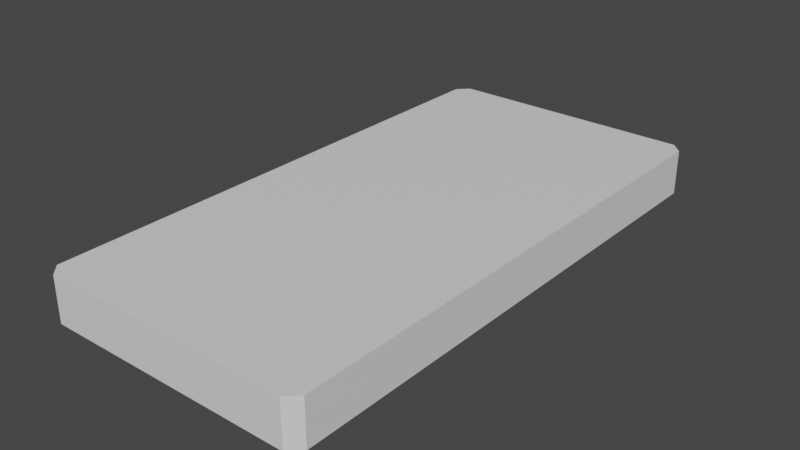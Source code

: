 # Source: Light.blend  (saved by Blender 3.3.6; exported with 4.5.12 LTS)
import bpy
from mathutils import Matrix  # noqa: F401  (used for matrix-valued properties, if any)

bpy.ops.wm.read_factory_settings(use_empty=True)
scene = bpy.context.scene
scene.name = 'Scene'

# ---- collections
col_collection = bpy.data.collections.new('Collection'); scene.collection.children.link(col_collection)

# ---- materials (node trees are filled in below, after node groups)
mat_material = bpy.data.materials.new('Material')
mat_material.alpha_threshold = 0.0
mat_material.use_transparent_shadow = False
mat_material.roughness = 0.5
mat_material.line_color = (0.0, 0.0, 0.0, 1.0)

# ---- material node trees
mat_material.use_nodes = True; mat_material.node_tree.nodes.clear()
_N = mat_material.node_tree.nodes; _L = mat_material.node_tree.links
n0 = _N.new('ShaderNodeOutputMaterial'); n0.name = 'Material Output'; n0.location = (300, 300)
n1 = _N.new('ShaderNodeBsdfPrincipled'); n1.name = 'Principled BSDF'; n1.location = (10, 300)
n1.distribution = 'GGX'
n1.subsurface_method = 'RANDOM_WALK_SKIN'
n1.inputs[3].default_value = 1.45
n1.inputs[27].default_value = (0.0, 0.0, 0.0, 1.0)
n1.inputs[28].default_value = 1.0
_L.new(n1.outputs[0], n0.inputs[0])
n0.is_active_output = True

# ---- world
world_world = bpy.data.worlds.new('World'); scene.world = world_world
world_world.use_nodes = True; world_world.node_tree.nodes.clear()
_N = world_world.node_tree.nodes; _L = world_world.node_tree.links
n0 = _N.new('ShaderNodeOutputWorld'); n0.name = 'World Output'; n0.location = (300, 300)
n1 = _N.new('ShaderNodeBackground'); n1.name = 'Background'; n1.location = (10, 300)
n1.inputs[0].default_value = (0.05088, 0.05088, 0.05088, 1.0)
_L.new(n1.outputs[0], n0.inputs[0])
n0.is_active_output = True
world_world.color = (0.05088, 0.05088, 0.05088)
world_world.use_sun_shadow = False
world_world.sun_shadow_jitter_overblur = 0.0

# ---- meshes
me_cube = bpy.data.meshes.new('Cube')
me_cube.from_pydata([(0.0, 1.0, 0.6688), (0.0, -3.0, 1.0), (0.0, -3.0, 0.6688), (0.0, 1.0, 1.0), (-0.7492, 0.8567, 0.6688), (-0.8567, 0.7492, 0.6688), (-0.9328, 0.9328, 0.6688), (-0.8567, -2.749, 0.6688), (-0.7492, -2.857, 0.6688), (-0.9328, -2.933, 0.6688), (-0.2508, 0.8567, 0.9489), (-0.1433, 0.7492, 0.9489), (-0.1433, 0.7492, 0.6688), (-0.2508, 0.8567, 0.6688), (-0.06725, 0.9328, 0.6688), (-0.2508, -2.857, 0.6688), (-0.1433, -2.749, 0.6688), (-0.06725, -2.933, 0.6688), (-0.1433, -2.749, 0.9489), (-0.2508, -2.857, 0.9489), (-0.8567, 0.7492, 0.9489), (-0.7492, 0.8567, 0.9489), (-0.7492, -2.857, 0.9489), (-0.8567, -2.749, 0.9489), (-0.9175, 1.0, 1.0), (-1.0, 0.9175, 1.0), (-1.0, -2.917, 1.0), (-0.9175, -3.0, 1.0), (-1.0, 0.9175, 0.6688), (-0.9175, 1.0, 0.6688), (-0.9417, 0.9417, 0.6688), (-0.9175, -3.0, 0.6688), (-1.0, -2.917, 0.6688), (-0.9417, -2.942, 0.6688)], [], [(2, 1, 27, 31), (6, 5, 7, 9, 33, 32, 28, 30), (3, 24, 25, 26, 27, 1), (32, 26, 25, 28), (15, 8, 22, 19), (4, 13, 10, 21), (7, 5, 20, 23), (12, 16, 18, 11), (17, 16, 12, 14, 0, 2), (9, 8, 15, 17, 2, 31, 33), (20, 21, 10, 11, 18, 19, 22, 23), (4, 5, 6), (7, 8, 9), (12, 13, 14), (15, 16, 17), (4, 21, 20, 5), (22, 8, 7, 23), (12, 11, 10, 13), (15, 19, 18, 16), (14, 13, 4, 6, 30, 29, 0), (28, 29, 30), (31, 32, 33), (31, 27, 26, 32), (24, 29, 28, 25), (29, 24, 3, 0)])
_uv = me_cube.uv_layers.new(name='UVMap')
_uv.uv.foreach_set('vector', [0.375, 0.875, 0.625, 0.875, 0.625, 0.9897, 0.375, 0.9897, 0.1334, 0.5084, 0.1429, 0.5241, 0.1429, 0.7259, 0.1334, 0.7416, 0.1323, 0.7427, 0.125, 0.7448, 0.125, 0.5052, 0.1323, 0.5073, 0.75, 0.5, 0.8647, 0.5, 0.875, 0.5052, 0.875, 0.7448, 0.8647, 0.75, 0.75, 0.75, 0.375, 0.005156, 0.625, 0.005156, 0.625, 0.2448, 0.375, 0.2448, 0.2187, 0.7321, 0.1563, 0.7321, 0.1563, 0.7321, 0.2187, 0.7321, 0.1563, 0.5179, 0.2187, 0.5179, 0.2187, 0.5179, 0.1563, 0.5179, 0.1429, 0.7259, 0.1429, 0.5241, 0.1429, 0.5241, 0.1429, 0.7259, 0.2321, 0.5241, 0.2321, 0.7259, 0.2321, 0.7259, 0.2321, 0.5241, 0.2416, 0.7416, 0.2321, 0.7259, 0.2321, 0.5241, 0.2416, 0.5084, 0.25, 0.5, 0.25, 0.75, 0.1334, 0.7416, 0.1563, 0.7321, 0.2187, 0.7321, 0.2416, 0.7416, 0.25, 0.75, 0.1353, 0.75, 0.1323, 0.7427, 0.1429, 0.5241, 0.1563, 0.5179, 0.2187, 0.5179, 0.2321, 0.5241, 0.2321, 0.7259, 0.2187, 0.7321, 0.1563, 0.7321, 0.1429, 0.7259, 0.1563, 0.5179, 0.1429, 0.5179, 0.1334, 0.5084, 0.1429, 0.7259, 0.1429, 0.7321, 0.1334, 0.7416, 0.2321, 0.5241, 0.2321, 0.5179, 0.2416, 0.5084, 0.2187, 0.7321, 0.2321, 0.7321, 0.2416, 0.7416, 0.1563, 0.5179, 0.1563, 0.5179, 0.1429, 0.5241, 0.1429, 0.5241, 0.1563, 0.7321, 0.1563, 0.7321, 0.1429, 0.7259, 0.1429, 0.7259, 0.2321, 0.5241, 0.2321, 0.5241, 0.2187, 0.5179, 0.2187, 0.5179, 0.2187, 0.7321, 0.2187, 0.7321, 0.2321, 0.7259, 0.2321, 0.7259, 0.2416, 0.5084, 0.2187, 0.5179, 0.1563, 0.5179, 0.1334, 0.5084, 0.1323, 0.5073, 0.1353, 0.5, 0.25, 0.5, 0.125, 0.5052, 0.1302, 0.5052, 0.1323, 0.5073, 0.1302, 0.7448, 0.125, 0.7448, 0.1323, 0.7427, 0.375, 0.0, 0.625, 0.0, 0.625, 0.005156, 0.375, 0.005156, 0.625, 0.2603, 0.375, 0.2603, 0.375, 0.2448, 0.625, 0.2448, 0.375, 0.2603, 0.625, 0.2603, 0.625, 0.375, 0.375, 0.375])
me_cube.materials.append(mat_material)
me_cube.use_mirror_vertex_groups = False
me_cube.update()
me_cylinder = bpy.data.meshes.new('Cylinder')
me_cylinder.from_pydata([(12.47, -57.51, 0.8069), (12.47, 19.23, 0.8069), (12.66, -57.51, 0.8079), (12.66, 19.23, 0.8079), (12.85, -57.51, 0.8108), (12.85, 19.23, 0.8108), (13.02, -57.51, 0.8154), (13.02, 19.23, 0.8154), (13.18, -57.51, 0.8216), (13.18, 19.23, 0.8216), (13.3, -57.51, 0.8292), (13.3, 19.23, 0.8292), (13.39, -57.51, 0.8378), (13.39, 19.23, 0.8378), (13.45, -57.51, 0.8472), (13.45, 19.23, 0.8472), (13.47, -57.51, 0.8569), (13.47, 19.23, 0.8569), (13.45, -57.51, 0.8667), (13.45, 19.23, 0.8667), (13.39, -57.51, 0.8761), (13.39, 19.23, 0.8761), (13.3, -57.51, 0.8847), (13.3, 19.23, 0.8847), (13.18, -57.51, 0.8923), (13.18, 19.23, 0.8923), (13.02, -57.51, 0.8985), (13.02, 19.23, 0.8985), (12.85, -57.51, 0.9031), (12.85, 19.23, 0.9031), (12.66, -57.51, 0.906), (12.66, 19.23, 0.906), (12.47, -57.51, 0.9069), (12.47, 19.23, 0.9069), (12.27, -57.51, 0.906), (12.27, 19.23, 0.906), (12.09, -57.51, 0.9031), (12.09, 19.23, 0.9031), (11.91, -57.51, 0.8985), (11.91, 19.23, 0.8985), (11.76, -57.51, 0.8923), (11.76, 19.23, 0.8923), (11.64, -57.51, 0.8847), (11.64, 19.23, 0.8847), (11.55, -57.51, 0.8761), (11.55, 19.23, 0.8761), (11.49, -57.51, 0.8667), (11.49, 19.23, 0.8667), (11.47, -57.51, 0.8569), (11.47, 19.23, 0.8569), (11.49, -57.51, 0.8472), (11.49, 19.23, 0.8472), (11.55, -57.51, 0.8378), (11.55, 19.23, 0.8378), (11.64, -57.51, 0.8292), (11.64, 19.23, 0.8292), (11.76, -57.51, 0.8216), (11.76, 19.23, 0.8216), (11.91, -57.51, 0.8154), (11.91, 19.23, 0.8154), (12.09, -57.51, 0.8108), (12.09, 19.23, 0.8108), (12.27, -57.51, 0.8079), (12.27, 19.23, 0.8079)], [], [(0, 1, 3, 2), (2, 3, 5, 4), (4, 5, 7, 6), (6, 7, 9, 8), (8, 9, 11, 10), (10, 11, 13, 12), (12, 13, 15, 14), (14, 15, 17, 16), (16, 17, 19, 18), (18, 19, 21, 20), (20, 21, 23, 22), (22, 23, 25, 24), (24, 25, 27, 26), (26, 27, 29, 28), (28, 29, 31, 30), (30, 31, 33, 32), (32, 33, 35, 34), (34, 35, 37, 36), (36, 37, 39, 38), (38, 39, 41, 40), (40, 41, 43, 42), (42, 43, 45, 44), (44, 45, 47, 46), (46, 47, 49, 48), (48, 49, 51, 50), (50, 51, 53, 52), (52, 53, 55, 54), (54, 55, 57, 56), (56, 57, 59, 58), (58, 59, 61, 60), (3, 1, 63, 61, 59, 57, 55, 53, 51, 49, 47, 45, 43, 41, 39, 37, 35, 33, 31, 29, 27, 25, 23, 21, 19, 17, 15, 13, 11, 9, 7, 5), (60, 61, 63, 62), (62, 63, 1, 0), (0, 2, 4, 6, 8, 10, 12, 14, 16, 18, 20, 22, 24, 26, 28, 30, 32, 34, 36, 38, 40, 42, 44, 46, 48, 50, 52, 54, 56, 58, 60, 62)])
_uv = me_cylinder.uv_layers.new(name='UVMap')
_uv.uv.foreach_set('vector', [1.0, 0.5, 1.0, 1.0, 0.9688, 1.0, 0.9688, 0.5, 0.9688, 0.5, 0.9688, 1.0, 0.9375, 1.0, 0.9375, 0.5, 0.9375, 0.5, 0.9375, 1.0, 0.9062, 1.0, 0.9062, 0.5, 0.9062, 0.5, 0.9062, 1.0, 0.875, 1.0, 0.875, 0.5, 0.875, 0.5, 0.875, 1.0, 0.8438, 1.0, 0.8438, 0.5, 0.8438, 0.5, 0.8438, 1.0, 0.8125, 1.0, 0.8125, 0.5, 0.8125, 0.5, 0.8125, 1.0, 0.7812, 1.0, 0.7812, 0.5, 0.7812, 0.5, 0.7812, 1.0, 0.75, 1.0, 0.75, 0.5, 0.75, 0.5, 0.75, 1.0, 0.7188, 1.0, 0.7188, 0.5, 0.7188, 0.5, 0.7188, 1.0, 0.6875, 1.0, 0.6875, 0.5, 0.6875, 0.5, 0.6875, 1.0, 0.6562, 1.0, 0.6562, 0.5, 0.6562, 0.5, 0.6562, 1.0, 0.625, 1.0, 0.625, 0.5, 0.625, 0.5, 0.625, 1.0, 0.5938, 1.0, 0.5938, 0.5, 0.5938, 0.5, 0.5938, 1.0, 0.5625, 1.0, 0.5625, 0.5, 0.5625, 0.5, 0.5625, 1.0, 0.5312, 1.0, 0.5312, 0.5, 0.5312, 0.5, 0.5312, 1.0, 0.5, 1.0, 0.5, 0.5, 0.5, 0.5, 0.5, 1.0, 0.4688, 1.0, 0.4688, 0.5, 0.4688, 0.5, 0.4688, 1.0, 0.4375, 1.0, 0.4375, 0.5, 0.4375, 0.5, 0.4375, 1.0, 0.4062, 1.0, 0.4062, 0.5, 0.4062, 0.5, 0.4062, 1.0, 0.375, 1.0, 0.375, 0.5, 0.375, 0.5, 0.375, 1.0, 0.3438, 1.0, 0.3438, 0.5, 0.3438, 0.5, 0.3438, 1.0, 0.3125, 1.0, 0.3125, 0.5, 0.3125, 0.5, 0.3125, 1.0, 0.2812, 1.0, 0.2812, 0.5, 0.2812, 0.5, 0.2812, 1.0, 0.25, 1.0, 0.25, 0.5, 0.25, 0.5, 0.25, 1.0, 0.2188, 1.0, 0.2188, 0.5, 0.2188, 0.5, 0.2188, 1.0, 0.1875, 1.0, 0.1875, 0.5, 0.1875, 0.5, 0.1875, 1.0, 0.1562, 1.0, 0.1562, 0.5, 0.1562, 0.5, 0.1562, 1.0, 0.125, 1.0, 0.125, 0.5, 0.125, 0.5, 0.125, 1.0, 0.09375, 1.0, 0.09375, 0.5, 0.09375, 0.5, 0.09375, 1.0, 0.0625, 1.0, 0.0625, 0.5, 0.2968, 0.4854, 0.25, 0.49, 0.2032, 0.4854, 0.1582, 0.4717, 0.1167, 0.4496, 0.08029, 0.4197, 0.05045, 0.3833, 0.02827, 0.3418, 0.01461, 0.2968, 0.01, 0.25, 0.01461, 0.2032, 0.02827, 0.1582, 0.05045, 0.1167, 0.08029, 0.08029, 0.1167, 0.05045, 0.1582, 0.02827, 0.2032, 0.01461, 0.25, 0.01, 0.2968, 0.01461, 0.3418, 0.02827, 0.3833, 0.05045, 0.4197, 0.08029, 0.4496, 0.1167, 0.4717, 0.1582, 0.4854, 0.2032, 0.49, 0.25, 0.4854, 0.2968, 0.4717, 0.3418, 0.4496, 0.3833, 0.4197, 0.4197, 0.3833, 0.4496, 0.3418, 0.4717, 0.0625, 0.5, 0.0625, 1.0, 0.03125, 1.0, 0.03125, 0.5, 0.03125, 0.5, 0.03125, 1.0, 0.0, 1.0, 0.0, 0.5, 0.75, 0.49, 0.7968, 0.4854, 0.8418, 0.4717, 0.8833, 0.4496, 0.9197, 0.4197, 0.9496, 0.3833, 0.9717, 0.3418, 0.9854, 0.2968, 0.99, 0.25, 0.9854, 0.2032, 0.9717, 0.1582, 0.9496, 0.1167, 0.9197, 0.08029, 0.8833, 0.05045, 0.8418, 0.02827, 0.7968, 0.01461, 0.75, 0.01, 0.7032, 0.01461, 0.6582, 0.02827, 0.6167, 0.05045, 0.5803, 0.08029, 0.5504, 0.1167, 0.5283, 0.1582, 0.5146, 0.2032, 0.51, 0.25, 0.5146, 0.2968, 0.5283, 0.3418, 0.5504, 0.3833, 0.5803, 0.4197, 0.6167, 0.4496, 0.6582, 0.4717, 0.7032, 0.4854])
me_cylinder.update()
me_cylinder_001 = bpy.data.meshes.new('Cylinder.001')
me_cylinder_001.from_pydata([(12.47, -57.51, 0.8069), (12.47, 19.23, 0.8069), (12.66, -57.51, 0.8079), (12.66, 19.23, 0.8079), (12.85, -57.51, 0.8108), (12.85, 19.23, 0.8108), (13.02, -57.51, 0.8154), (13.02, 19.23, 0.8154), (13.18, -57.51, 0.8216), (13.18, 19.23, 0.8216), (13.3, -57.51, 0.8292), (13.3, 19.23, 0.8292), (13.39, -57.51, 0.8378), (13.39, 19.23, 0.8378), (13.45, -57.51, 0.8472), (13.45, 19.23, 0.8472), (13.47, -57.51, 0.8569), (13.47, 19.23, 0.8569), (13.45, -57.51, 0.8667), (13.45, 19.23, 0.8667), (13.39, -57.51, 0.8761), (13.39, 19.23, 0.8761), (13.3, -57.51, 0.8847), (13.3, 19.23, 0.8847), (13.18, -57.51, 0.8923), (13.18, 19.23, 0.8923), (13.02, -57.51, 0.8985), (13.02, 19.23, 0.8985), (12.85, -57.51, 0.9031), (12.85, 19.23, 0.9031), (12.66, -57.51, 0.906), (12.66, 19.23, 0.906), (12.47, -57.51, 0.9069), (12.47, 19.23, 0.9069), (12.27, -57.51, 0.906), (12.27, 19.23, 0.906), (12.09, -57.51, 0.9031), (12.09, 19.23, 0.9031), (11.91, -57.51, 0.8985), (11.91, 19.23, 0.8985), (11.76, -57.51, 0.8923), (11.76, 19.23, 0.8923), (11.64, -57.51, 0.8847), (11.64, 19.23, 0.8847), (11.55, -57.51, 0.8761), (11.55, 19.23, 0.8761), (11.49, -57.51, 0.8667), (11.49, 19.23, 0.8667), (11.47, -57.51, 0.8569), (11.47, 19.23, 0.8569), (11.49, -57.51, 0.8472), (11.49, 19.23, 0.8472), (11.55, -57.51, 0.8378), (11.55, 19.23, 0.8378), (11.64, -57.51, 0.8292), (11.64, 19.23, 0.8292), (11.76, -57.51, 0.8216), (11.76, 19.23, 0.8216), (11.91, -57.51, 0.8154), (11.91, 19.23, 0.8154), (12.09, -57.51, 0.8108), (12.09, 19.23, 0.8108), (12.27, -57.51, 0.8079), (12.27, 19.23, 0.8079)], [], [(0, 1, 3, 2), (2, 3, 5, 4), (4, 5, 7, 6), (6, 7, 9, 8), (8, 9, 11, 10), (10, 11, 13, 12), (12, 13, 15, 14), (14, 15, 17, 16), (16, 17, 19, 18), (18, 19, 21, 20), (20, 21, 23, 22), (22, 23, 25, 24), (24, 25, 27, 26), (26, 27, 29, 28), (28, 29, 31, 30), (30, 31, 33, 32), (32, 33, 35, 34), (34, 35, 37, 36), (36, 37, 39, 38), (38, 39, 41, 40), (40, 41, 43, 42), (42, 43, 45, 44), (44, 45, 47, 46), (46, 47, 49, 48), (48, 49, 51, 50), (50, 51, 53, 52), (52, 53, 55, 54), (54, 55, 57, 56), (56, 57, 59, 58), (58, 59, 61, 60), (3, 1, 63, 61, 59, 57, 55, 53, 51, 49, 47, 45, 43, 41, 39, 37, 35, 33, 31, 29, 27, 25, 23, 21, 19, 17, 15, 13, 11, 9, 7, 5), (60, 61, 63, 62), (62, 63, 1, 0), (0, 2, 4, 6, 8, 10, 12, 14, 16, 18, 20, 22, 24, 26, 28, 30, 32, 34, 36, 38, 40, 42, 44, 46, 48, 50, 52, 54, 56, 58, 60, 62)])
_uv = me_cylinder_001.uv_layers.new(name='UVMap')
_uv.uv.foreach_set('vector', [1.0, 0.5, 1.0, 1.0, 0.9688, 1.0, 0.9688, 0.5, 0.9688, 0.5, 0.9688, 1.0, 0.9375, 1.0, 0.9375, 0.5, 0.9375, 0.5, 0.9375, 1.0, 0.9062, 1.0, 0.9062, 0.5, 0.9062, 0.5, 0.9062, 1.0, 0.875, 1.0, 0.875, 0.5, 0.875, 0.5, 0.875, 1.0, 0.8438, 1.0, 0.8438, 0.5, 0.8438, 0.5, 0.8438, 1.0, 0.8125, 1.0, 0.8125, 0.5, 0.8125, 0.5, 0.8125, 1.0, 0.7812, 1.0, 0.7812, 0.5, 0.7812, 0.5, 0.7812, 1.0, 0.75, 1.0, 0.75, 0.5, 0.75, 0.5, 0.75, 1.0, 0.7188, 1.0, 0.7188, 0.5, 0.7188, 0.5, 0.7188, 1.0, 0.6875, 1.0, 0.6875, 0.5, 0.6875, 0.5, 0.6875, 1.0, 0.6562, 1.0, 0.6562, 0.5, 0.6562, 0.5, 0.6562, 1.0, 0.625, 1.0, 0.625, 0.5, 0.625, 0.5, 0.625, 1.0, 0.5938, 1.0, 0.5938, 0.5, 0.5938, 0.5, 0.5938, 1.0, 0.5625, 1.0, 0.5625, 0.5, 0.5625, 0.5, 0.5625, 1.0, 0.5312, 1.0, 0.5312, 0.5, 0.5312, 0.5, 0.5312, 1.0, 0.5, 1.0, 0.5, 0.5, 0.5, 0.5, 0.5, 1.0, 0.4688, 1.0, 0.4688, 0.5, 0.4688, 0.5, 0.4688, 1.0, 0.4375, 1.0, 0.4375, 0.5, 0.4375, 0.5, 0.4375, 1.0, 0.4062, 1.0, 0.4062, 0.5, 0.4062, 0.5, 0.4062, 1.0, 0.375, 1.0, 0.375, 0.5, 0.375, 0.5, 0.375, 1.0, 0.3438, 1.0, 0.3438, 0.5, 0.3438, 0.5, 0.3438, 1.0, 0.3125, 1.0, 0.3125, 0.5, 0.3125, 0.5, 0.3125, 1.0, 0.2812, 1.0, 0.2812, 0.5, 0.2812, 0.5, 0.2812, 1.0, 0.25, 1.0, 0.25, 0.5, 0.25, 0.5, 0.25, 1.0, 0.2188, 1.0, 0.2188, 0.5, 0.2188, 0.5, 0.2188, 1.0, 0.1875, 1.0, 0.1875, 0.5, 0.1875, 0.5, 0.1875, 1.0, 0.1562, 1.0, 0.1562, 0.5, 0.1562, 0.5, 0.1562, 1.0, 0.125, 1.0, 0.125, 0.5, 0.125, 0.5, 0.125, 1.0, 0.09375, 1.0, 0.09375, 0.5, 0.09375, 0.5, 0.09375, 1.0, 0.0625, 1.0, 0.0625, 0.5, 0.2968, 0.4854, 0.25, 0.49, 0.2032, 0.4854, 0.1582, 0.4717, 0.1167, 0.4496, 0.08029, 0.4197, 0.05045, 0.3833, 0.02827, 0.3418, 0.01461, 0.2968, 0.01, 0.25, 0.01461, 0.2032, 0.02827, 0.1582, 0.05045, 0.1167, 0.08029, 0.08029, 0.1167, 0.05045, 0.1582, 0.02827, 0.2032, 0.01461, 0.25, 0.01, 0.2968, 0.01461, 0.3418, 0.02827, 0.3833, 0.05045, 0.4197, 0.08029, 0.4496, 0.1167, 0.4717, 0.1582, 0.4854, 0.2032, 0.49, 0.25, 0.4854, 0.2968, 0.4717, 0.3418, 0.4496, 0.3833, 0.4197, 0.4197, 0.3833, 0.4496, 0.3418, 0.4717, 0.0625, 0.5, 0.0625, 1.0, 0.03125, 1.0, 0.03125, 0.5, 0.03125, 0.5, 0.03125, 1.0, 0.0, 1.0, 0.0, 0.5, 0.75, 0.49, 0.7968, 0.4854, 0.8418, 0.4717, 0.8833, 0.4496, 0.9197, 0.4197, 0.9496, 0.3833, 0.9717, 0.3418, 0.9854, 0.2968, 0.99, 0.25, 0.9854, 0.2032, 0.9717, 0.1582, 0.9496, 0.1167, 0.9197, 0.08029, 0.8833, 0.05045, 0.8418, 0.02827, 0.7968, 0.01461, 0.75, 0.01, 0.7032, 0.01461, 0.6582, 0.02827, 0.6167, 0.05045, 0.5803, 0.08029, 0.5504, 0.1167, 0.5283, 0.1582, 0.5146, 0.2032, 0.51, 0.25, 0.5146, 0.2968, 0.5283, 0.3418, 0.5504, 0.3833, 0.5803, 0.4197, 0.6167, 0.4496, 0.6582, 0.4717, 0.7032, 0.4854])
me_cylinder_001.update()
me_cylinder_002 = bpy.data.meshes.new('Cylinder.002')
me_cylinder_002.from_pydata([(12.47, -57.51, 0.8069), (12.47, 19.23, 0.8069), (12.66, -57.51, 0.8079), (12.66, 19.23, 0.8079), (12.85, -57.51, 0.8108), (12.85, 19.23, 0.8108), (13.02, -57.51, 0.8154), (13.02, 19.23, 0.8154), (13.18, -57.51, 0.8216), (13.18, 19.23, 0.8216), (13.3, -57.51, 0.8292), (13.3, 19.23, 0.8292), (13.39, -57.51, 0.8378), (13.39, 19.23, 0.8378), (13.45, -57.51, 0.8472), (13.45, 19.23, 0.8472), (13.47, -57.51, 0.8569), (13.47, 19.23, 0.8569), (13.45, -57.51, 0.8667), (13.45, 19.23, 0.8667), (13.39, -57.51, 0.8761), (13.39, 19.23, 0.8761), (13.3, -57.51, 0.8847), (13.3, 19.23, 0.8847), (13.18, -57.51, 0.8923), (13.18, 19.23, 0.8923), (13.02, -57.51, 0.8985), (13.02, 19.23, 0.8985), (12.85, -57.51, 0.9031), (12.85, 19.23, 0.9031), (12.66, -57.51, 0.906), (12.66, 19.23, 0.906), (12.47, -57.51, 0.9069), (12.47, 19.23, 0.9069), (12.27, -57.51, 0.906), (12.27, 19.23, 0.906), (12.09, -57.51, 0.9031), (12.09, 19.23, 0.9031), (11.91, -57.51, 0.8985), (11.91, 19.23, 0.8985), (11.76, -57.51, 0.8923), (11.76, 19.23, 0.8923), (11.64, -57.51, 0.8847), (11.64, 19.23, 0.8847), (11.55, -57.51, 0.8761), (11.55, 19.23, 0.8761), (11.49, -57.51, 0.8667), (11.49, 19.23, 0.8667), (11.47, -57.51, 0.8569), (11.47, 19.23, 0.8569), (11.49, -57.51, 0.8472), (11.49, 19.23, 0.8472), (11.55, -57.51, 0.8378), (11.55, 19.23, 0.8378), (11.64, -57.51, 0.8292), (11.64, 19.23, 0.8292), (11.76, -57.51, 0.8216), (11.76, 19.23, 0.8216), (11.91, -57.51, 0.8154), (11.91, 19.23, 0.8154), (12.09, -57.51, 0.8108), (12.09, 19.23, 0.8108), (12.27, -57.51, 0.8079), (12.27, 19.23, 0.8079)], [], [(0, 1, 3, 2), (2, 3, 5, 4), (4, 5, 7, 6), (6, 7, 9, 8), (8, 9, 11, 10), (10, 11, 13, 12), (12, 13, 15, 14), (14, 15, 17, 16), (16, 17, 19, 18), (18, 19, 21, 20), (20, 21, 23, 22), (22, 23, 25, 24), (24, 25, 27, 26), (26, 27, 29, 28), (28, 29, 31, 30), (30, 31, 33, 32), (32, 33, 35, 34), (34, 35, 37, 36), (36, 37, 39, 38), (38, 39, 41, 40), (40, 41, 43, 42), (42, 43, 45, 44), (44, 45, 47, 46), (46, 47, 49, 48), (48, 49, 51, 50), (50, 51, 53, 52), (52, 53, 55, 54), (54, 55, 57, 56), (56, 57, 59, 58), (58, 59, 61, 60), (3, 1, 63, 61, 59, 57, 55, 53, 51, 49, 47, 45, 43, 41, 39, 37, 35, 33, 31, 29, 27, 25, 23, 21, 19, 17, 15, 13, 11, 9, 7, 5), (60, 61, 63, 62), (62, 63, 1, 0), (0, 2, 4, 6, 8, 10, 12, 14, 16, 18, 20, 22, 24, 26, 28, 30, 32, 34, 36, 38, 40, 42, 44, 46, 48, 50, 52, 54, 56, 58, 60, 62)])
_uv = me_cylinder_002.uv_layers.new(name='UVMap')
_uv.uv.foreach_set('vector', [1.0, 0.5, 1.0, 1.0, 0.9688, 1.0, 0.9688, 0.5, 0.9688, 0.5, 0.9688, 1.0, 0.9375, 1.0, 0.9375, 0.5, 0.9375, 0.5, 0.9375, 1.0, 0.9062, 1.0, 0.9062, 0.5, 0.9062, 0.5, 0.9062, 1.0, 0.875, 1.0, 0.875, 0.5, 0.875, 0.5, 0.875, 1.0, 0.8438, 1.0, 0.8438, 0.5, 0.8438, 0.5, 0.8438, 1.0, 0.8125, 1.0, 0.8125, 0.5, 0.8125, 0.5, 0.8125, 1.0, 0.7812, 1.0, 0.7812, 0.5, 0.7812, 0.5, 0.7812, 1.0, 0.75, 1.0, 0.75, 0.5, 0.75, 0.5, 0.75, 1.0, 0.7188, 1.0, 0.7188, 0.5, 0.7188, 0.5, 0.7188, 1.0, 0.6875, 1.0, 0.6875, 0.5, 0.6875, 0.5, 0.6875, 1.0, 0.6562, 1.0, 0.6562, 0.5, 0.6562, 0.5, 0.6562, 1.0, 0.625, 1.0, 0.625, 0.5, 0.625, 0.5, 0.625, 1.0, 0.5938, 1.0, 0.5938, 0.5, 0.5938, 0.5, 0.5938, 1.0, 0.5625, 1.0, 0.5625, 0.5, 0.5625, 0.5, 0.5625, 1.0, 0.5312, 1.0, 0.5312, 0.5, 0.5312, 0.5, 0.5312, 1.0, 0.5, 1.0, 0.5, 0.5, 0.5, 0.5, 0.5, 1.0, 0.4688, 1.0, 0.4688, 0.5, 0.4688, 0.5, 0.4688, 1.0, 0.4375, 1.0, 0.4375, 0.5, 0.4375, 0.5, 0.4375, 1.0, 0.4062, 1.0, 0.4062, 0.5, 0.4062, 0.5, 0.4062, 1.0, 0.375, 1.0, 0.375, 0.5, 0.375, 0.5, 0.375, 1.0, 0.3438, 1.0, 0.3438, 0.5, 0.3438, 0.5, 0.3438, 1.0, 0.3125, 1.0, 0.3125, 0.5, 0.3125, 0.5, 0.3125, 1.0, 0.2812, 1.0, 0.2812, 0.5, 0.2812, 0.5, 0.2812, 1.0, 0.25, 1.0, 0.25, 0.5, 0.25, 0.5, 0.25, 1.0, 0.2188, 1.0, 0.2188, 0.5, 0.2188, 0.5, 0.2188, 1.0, 0.1875, 1.0, 0.1875, 0.5, 0.1875, 0.5, 0.1875, 1.0, 0.1562, 1.0, 0.1562, 0.5, 0.1562, 0.5, 0.1562, 1.0, 0.125, 1.0, 0.125, 0.5, 0.125, 0.5, 0.125, 1.0, 0.09375, 1.0, 0.09375, 0.5, 0.09375, 0.5, 0.09375, 1.0, 0.0625, 1.0, 0.0625, 0.5, 0.2968, 0.4854, 0.25, 0.49, 0.2032, 0.4854, 0.1582, 0.4717, 0.1167, 0.4496, 0.08029, 0.4197, 0.05045, 0.3833, 0.02827, 0.3418, 0.01461, 0.2968, 0.01, 0.25, 0.01461, 0.2032, 0.02827, 0.1582, 0.05045, 0.1167, 0.08029, 0.08029, 0.1167, 0.05045, 0.1582, 0.02827, 0.2032, 0.01461, 0.25, 0.01, 0.2968, 0.01461, 0.3418, 0.02827, 0.3833, 0.05045, 0.4197, 0.08029, 0.4496, 0.1167, 0.4717, 0.1582, 0.4854, 0.2032, 0.49, 0.25, 0.4854, 0.2968, 0.4717, 0.3418, 0.4496, 0.3833, 0.4197, 0.4197, 0.3833, 0.4496, 0.3418, 0.4717, 0.0625, 0.5, 0.0625, 1.0, 0.03125, 1.0, 0.03125, 0.5, 0.03125, 0.5, 0.03125, 1.0, 0.0, 1.0, 0.0, 0.5, 0.75, 0.49, 0.7968, 0.4854, 0.8418, 0.4717, 0.8833, 0.4496, 0.9197, 0.4197, 0.9496, 0.3833, 0.9717, 0.3418, 0.9854, 0.2968, 0.99, 0.25, 0.9854, 0.2032, 0.9717, 0.1582, 0.9496, 0.1167, 0.9197, 0.08029, 0.8833, 0.05045, 0.8418, 0.02827, 0.7968, 0.01461, 0.75, 0.01, 0.7032, 0.01461, 0.6582, 0.02827, 0.6167, 0.05045, 0.5803, 0.08029, 0.5504, 0.1167, 0.5283, 0.1582, 0.5146, 0.2032, 0.51, 0.25, 0.5146, 0.2968, 0.5283, 0.3418, 0.5504, 0.3833, 0.5803, 0.4197, 0.6167, 0.4496, 0.6582, 0.4717, 0.7032, 0.4854])
me_cylinder_002.update()
me_cylinder_003 = bpy.data.meshes.new('Cylinder.003')
me_cylinder_003.from_pydata([(12.47, -57.51, 0.8069), (12.47, 19.23, 0.8069), (12.66, -57.51, 0.8079), (12.66, 19.23, 0.8079), (12.85, -57.51, 0.8108), (12.85, 19.23, 0.8108), (13.02, -57.51, 0.8154), (13.02, 19.23, 0.8154), (13.18, -57.51, 0.8216), (13.18, 19.23, 0.8216), (13.3, -57.51, 0.8292), (13.3, 19.23, 0.8292), (13.39, -57.51, 0.8378), (13.39, 19.23, 0.8378), (13.45, -57.51, 0.8472), (13.45, 19.23, 0.8472), (13.47, -57.51, 0.8569), (13.47, 19.23, 0.8569), (13.45, -57.51, 0.8667), (13.45, 19.23, 0.8667), (13.39, -57.51, 0.8761), (13.39, 19.23, 0.8761), (13.3, -57.51, 0.8847), (13.3, 19.23, 0.8847), (13.18, -57.51, 0.8923), (13.18, 19.23, 0.8923), (13.02, -57.51, 0.8985), (13.02, 19.23, 0.8985), (12.85, -57.51, 0.9031), (12.85, 19.23, 0.9031), (12.66, -57.51, 0.906), (12.66, 19.23, 0.906), (12.47, -57.51, 0.9069), (12.47, 19.23, 0.9069), (12.27, -57.51, 0.906), (12.27, 19.23, 0.906), (12.09, -57.51, 0.9031), (12.09, 19.23, 0.9031), (11.91, -57.51, 0.8985), (11.91, 19.23, 0.8985), (11.76, -57.51, 0.8923), (11.76, 19.23, 0.8923), (11.64, -57.51, 0.8847), (11.64, 19.23, 0.8847), (11.55, -57.51, 0.8761), (11.55, 19.23, 0.8761), (11.49, -57.51, 0.8667), (11.49, 19.23, 0.8667), (11.47, -57.51, 0.8569), (11.47, 19.23, 0.8569), (11.49, -57.51, 0.8472), (11.49, 19.23, 0.8472), (11.55, -57.51, 0.8378), (11.55, 19.23, 0.8378), (11.64, -57.51, 0.8292), (11.64, 19.23, 0.8292), (11.76, -57.51, 0.8216), (11.76, 19.23, 0.8216), (11.91, -57.51, 0.8154), (11.91, 19.23, 0.8154), (12.09, -57.51, 0.8108), (12.09, 19.23, 0.8108), (12.27, -57.51, 0.8079), (12.27, 19.23, 0.8079)], [], [(0, 1, 3, 2), (2, 3, 5, 4), (4, 5, 7, 6), (6, 7, 9, 8), (8, 9, 11, 10), (10, 11, 13, 12), (12, 13, 15, 14), (14, 15, 17, 16), (16, 17, 19, 18), (18, 19, 21, 20), (20, 21, 23, 22), (22, 23, 25, 24), (24, 25, 27, 26), (26, 27, 29, 28), (28, 29, 31, 30), (30, 31, 33, 32), (32, 33, 35, 34), (34, 35, 37, 36), (36, 37, 39, 38), (38, 39, 41, 40), (40, 41, 43, 42), (42, 43, 45, 44), (44, 45, 47, 46), (46, 47, 49, 48), (48, 49, 51, 50), (50, 51, 53, 52), (52, 53, 55, 54), (54, 55, 57, 56), (56, 57, 59, 58), (58, 59, 61, 60), (3, 1, 63, 61, 59, 57, 55, 53, 51, 49, 47, 45, 43, 41, 39, 37, 35, 33, 31, 29, 27, 25, 23, 21, 19, 17, 15, 13, 11, 9, 7, 5), (60, 61, 63, 62), (62, 63, 1, 0), (0, 2, 4, 6, 8, 10, 12, 14, 16, 18, 20, 22, 24, 26, 28, 30, 32, 34, 36, 38, 40, 42, 44, 46, 48, 50, 52, 54, 56, 58, 60, 62)])
_uv = me_cylinder_003.uv_layers.new(name='UVMap')
_uv.uv.foreach_set('vector', [1.0, 0.5, 1.0, 1.0, 0.9688, 1.0, 0.9688, 0.5, 0.9688, 0.5, 0.9688, 1.0, 0.9375, 1.0, 0.9375, 0.5, 0.9375, 0.5, 0.9375, 1.0, 0.9062, 1.0, 0.9062, 0.5, 0.9062, 0.5, 0.9062, 1.0, 0.875, 1.0, 0.875, 0.5, 0.875, 0.5, 0.875, 1.0, 0.8438, 1.0, 0.8438, 0.5, 0.8438, 0.5, 0.8438, 1.0, 0.8125, 1.0, 0.8125, 0.5, 0.8125, 0.5, 0.8125, 1.0, 0.7812, 1.0, 0.7812, 0.5, 0.7812, 0.5, 0.7812, 1.0, 0.75, 1.0, 0.75, 0.5, 0.75, 0.5, 0.75, 1.0, 0.7188, 1.0, 0.7188, 0.5, 0.7188, 0.5, 0.7188, 1.0, 0.6875, 1.0, 0.6875, 0.5, 0.6875, 0.5, 0.6875, 1.0, 0.6562, 1.0, 0.6562, 0.5, 0.6562, 0.5, 0.6562, 1.0, 0.625, 1.0, 0.625, 0.5, 0.625, 0.5, 0.625, 1.0, 0.5938, 1.0, 0.5938, 0.5, 0.5938, 0.5, 0.5938, 1.0, 0.5625, 1.0, 0.5625, 0.5, 0.5625, 0.5, 0.5625, 1.0, 0.5312, 1.0, 0.5312, 0.5, 0.5312, 0.5, 0.5312, 1.0, 0.5, 1.0, 0.5, 0.5, 0.5, 0.5, 0.5, 1.0, 0.4688, 1.0, 0.4688, 0.5, 0.4688, 0.5, 0.4688, 1.0, 0.4375, 1.0, 0.4375, 0.5, 0.4375, 0.5, 0.4375, 1.0, 0.4062, 1.0, 0.4062, 0.5, 0.4062, 0.5, 0.4062, 1.0, 0.375, 1.0, 0.375, 0.5, 0.375, 0.5, 0.375, 1.0, 0.3438, 1.0, 0.3438, 0.5, 0.3438, 0.5, 0.3438, 1.0, 0.3125, 1.0, 0.3125, 0.5, 0.3125, 0.5, 0.3125, 1.0, 0.2812, 1.0, 0.2812, 0.5, 0.2812, 0.5, 0.2812, 1.0, 0.25, 1.0, 0.25, 0.5, 0.25, 0.5, 0.25, 1.0, 0.2188, 1.0, 0.2188, 0.5, 0.2188, 0.5, 0.2188, 1.0, 0.1875, 1.0, 0.1875, 0.5, 0.1875, 0.5, 0.1875, 1.0, 0.1562, 1.0, 0.1562, 0.5, 0.1562, 0.5, 0.1562, 1.0, 0.125, 1.0, 0.125, 0.5, 0.125, 0.5, 0.125, 1.0, 0.09375, 1.0, 0.09375, 0.5, 0.09375, 0.5, 0.09375, 1.0, 0.0625, 1.0, 0.0625, 0.5, 0.2968, 0.4854, 0.25, 0.49, 0.2032, 0.4854, 0.1582, 0.4717, 0.1167, 0.4496, 0.08029, 0.4197, 0.05045, 0.3833, 0.02827, 0.3418, 0.01461, 0.2968, 0.01, 0.25, 0.01461, 0.2032, 0.02827, 0.1582, 0.05045, 0.1167, 0.08029, 0.08029, 0.1167, 0.05045, 0.1582, 0.02827, 0.2032, 0.01461, 0.25, 0.01, 0.2968, 0.01461, 0.3418, 0.02827, 0.3833, 0.05045, 0.4197, 0.08029, 0.4496, 0.1167, 0.4717, 0.1582, 0.4854, 0.2032, 0.49, 0.25, 0.4854, 0.2968, 0.4717, 0.3418, 0.4496, 0.3833, 0.4197, 0.4197, 0.3833, 0.4496, 0.3418, 0.4717, 0.0625, 0.5, 0.0625, 1.0, 0.03125, 1.0, 0.03125, 0.5, 0.03125, 0.5, 0.03125, 1.0, 0.0, 1.0, 0.0, 0.5, 0.75, 0.49, 0.7968, 0.4854, 0.8418, 0.4717, 0.8833, 0.4496, 0.9197, 0.4197, 0.9496, 0.3833, 0.9717, 0.3418, 0.9854, 0.2968, 0.99, 0.25, 0.9854, 0.2032, 0.9717, 0.1582, 0.9496, 0.1167, 0.9197, 0.08029, 0.8833, 0.05045, 0.8418, 0.02827, 0.7968, 0.01461, 0.75, 0.01, 0.7032, 0.01461, 0.6582, 0.02827, 0.6167, 0.05045, 0.5803, 0.08029, 0.5504, 0.1167, 0.5283, 0.1582, 0.5146, 0.2032, 0.51, 0.25, 0.5146, 0.2968, 0.5283, 0.3418, 0.5504, 0.3833, 0.5803, 0.4197, 0.6167, 0.4496, 0.6582, 0.4717, 0.7032, 0.4854])
me_cylinder_003.update()
me_plane = bpy.data.meshes.new('Plane')
me_plane.from_pydata([(0.07209, -1.0, 0.0), (0.2637, -1.0, 0.0), (0.07209, 2.856, 2.802e-07), (0.2637, 2.856, 2.802e-07), (0.3105, -1.029, 0.02553), (0.3105, 2.827, 0.02553), (0.3803, -1.029, 0.02583), (0.3803, 2.827, 0.02583), (0.4268, -1.029, -0.0004194), (0.4268, 2.827, -0.0004192), (0.5937, -1.029, -0.0004194), (0.5937, 2.827, -0.0004192), (0.6409, -1.029, 0.02473), (0.6409, 2.827, 0.02473), (0.6998, -1.029, 0.02473), (0.6998, 2.827, 0.02473), (0.7458, -1.029, -0.0004194), (0.7458, 2.827, -0.0004192), (0.8709, -1.029, -0.0004194), (0.8709, 2.827, -0.0004192)], [], [(0, 1, 3, 2), (3, 1, 4, 5), (5, 4, 6, 7), (7, 6, 8, 9), (9, 8, 10, 11), (11, 10, 12, 13), (13, 12, 14, 15), (15, 14, 16, 17), (17, 16, 18, 19)])
_uv = me_plane.uv_layers.new(name='UVMap')
_uv.uv.foreach_set('vector', [0.0, 0.0, 1.0, 0.0, 1.0, 1.0, 0.0, 1.0, 1.0, 1.0, 1.0, 0.0, 1.0, 0.0, 1.0, 1.0, 1.0, 1.0, 1.0, 0.0, 1.0, 0.0, 1.0, 1.0, 1.0, 1.0, 1.0, 0.0, 1.0, 0.0, 1.0, 1.0, 1.0, 1.0, 1.0, 0.0, 1.0, 0.0, 1.0, 1.0, 1.0, 1.0, 1.0, 0.0, 1.0, 0.0, 1.0, 1.0, 1.0, 1.0, 1.0, 0.0, 1.0, 0.0, 1.0, 1.0, 1.0, 1.0, 1.0, 0.0, 1.0, 0.0, 1.0, 1.0, 1.0, 1.0, 1.0, 0.0, 1.0, 0.0, 1.0, 1.0])
me_plane.update()
me_plane_001 = bpy.data.meshes.new('Plane.001')
me_plane_001.from_pydata([(0.07209, -1.0, 0.0), (0.2637, -1.0, 0.0), (0.07209, 2.856, 2.802e-07), (0.2637, 2.856, 2.802e-07), (0.3105, -1.029, 0.02553), (0.3105, 2.827, 0.02553), (0.3803, -1.029, 0.02583), (0.3803, 2.827, 0.02583), (0.4268, -1.029, -0.0004194), (0.4268, 2.827, -0.0004192), (0.5937, -1.029, -0.0004194), (0.5937, 2.827, -0.0004192), (0.6409, -1.029, 0.02473), (0.6409, 2.827, 0.02473), (0.6998, -1.029, 0.02473), (0.6998, 2.827, 0.02473), (0.7458, -1.029, -0.0004194), (0.7458, 2.827, -0.0004192), (0.8709, -1.029, -0.0004194), (0.8709, 2.827, -0.0004192)], [], [(0, 1, 3, 2), (3, 1, 4, 5), (5, 4, 6, 7), (7, 6, 8, 9), (9, 8, 10, 11), (11, 10, 12, 13), (13, 12, 14, 15), (15, 14, 16, 17), (17, 16, 18, 19)])
_uv = me_plane_001.uv_layers.new(name='UVMap')
_uv.uv.foreach_set('vector', [0.0, 0.0, 1.0, 0.0, 1.0, 1.0, 0.0, 1.0, 1.0, 1.0, 1.0, 0.0, 1.0, 0.0, 1.0, 1.0, 1.0, 1.0, 1.0, 0.0, 1.0, 0.0, 1.0, 1.0, 1.0, 1.0, 1.0, 0.0, 1.0, 0.0, 1.0, 1.0, 1.0, 1.0, 1.0, 0.0, 1.0, 0.0, 1.0, 1.0, 1.0, 1.0, 1.0, 0.0, 1.0, 0.0, 1.0, 1.0, 1.0, 1.0, 1.0, 0.0, 1.0, 0.0, 1.0, 1.0, 1.0, 1.0, 1.0, 0.0, 1.0, 0.0, 1.0, 1.0, 1.0, 1.0, 1.0, 0.0, 1.0, 0.0, 1.0, 1.0])
me_plane_001.update()

# ---- objects
ob_cube = bpy.data.objects.new('Cube', me_cube)
ob_cylinder = bpy.data.objects.new('Cylinder', me_cylinder)
ob_cylinder_001 = bpy.data.objects.new('Cylinder.001', me_cylinder_001)
ob_cylinder_002 = bpy.data.objects.new('Cylinder.002', me_cylinder_002)
ob_cylinder_003 = bpy.data.objects.new('Cylinder.003', me_cylinder_003)
ob_plane = bpy.data.objects.new('Plane', me_plane)
ob_plane_001 = bpy.data.objects.new('Plane.001', me_plane_001)

# ---- transforms, parenting, visibility, modifiers, constraints
ob_cube.location = (0.0, 0.0, 0.0)
ob_cube.lock_rotations_4d = False
ob_cube.empty_display_type = 'ARROWS'
ob_cube.lineart.crease_threshold = 0.0
_m = ob_cube.modifiers.new('Mirror', 'MIRROR')
ob_cylinder.location = (0.03277, 0.0, 0.0)
ob_cylinder.scale = (0.05, 0.05, 1.0)
ob_cylinder_001.location = (-0.2887, 0.0, 0.0)
ob_cylinder_001.scale = (0.05, 0.05, 1.0)
ob_cylinder_002.location = (-1.28, 0.0, 0.0)
ob_cylinder_002.scale = (0.05, 0.05, 1.0)
ob_cylinder_003.location = (-0.9516, 0.0, 0.0)
ob_cylinder_003.scale = (0.05, 0.05, 1.0)
ob_plane.location = (-1.0, -0.08673, 0.756)
ob_plane.rotation_euler = (3.142, -0.0, 0.0)
ob_plane_001.location = (0.0, -0.08673, 0.756)
ob_plane_001.rotation_euler = (3.142, -0.0, 0.0)

# ---- collection membership
col_collection.objects.link(ob_cube)
col_collection.objects.link(ob_cylinder)
col_collection.objects.link(ob_cylinder_001)
col_collection.objects.link(ob_cylinder_002)
col_collection.objects.link(ob_cylinder_003)
col_collection.objects.link(ob_plane)
col_collection.objects.link(ob_plane_001)

# ---- scene / render settings (as saved in the file)
scene.frame_start = 1; scene.frame_end = 250; scene.frame_set(1)
scene.render.engine = 'BLENDER_EEVEE_NEXT'
scene.cycles.sampling_pattern = 'TABULATED_SOBOL'
scene.cycles.use_light_tree = False
scene.view_settings.view_transform = 'Filmic'
bpy.context.view_layer.update()

# ---- added for rendering (the .blend has no active camera and no usable light): camera, sun
cam_auto = bpy.data.cameras.new('AutoCamera')
cam_auto.lens = 50.0
cam_auto.sensor_width = 36.0
cam_auto.clip_end = 1000.0
ob_auto_camera = bpy.data.objects.new('AutoCamera', cam_auto)
scene.collection.objects.link(ob_auto_camera)
ob_auto_camera.location = (4.14906, -5.97887, 4.15367)
ob_auto_camera.rotation_euler = (1.09748, -7.21219e-08, 0.694738)
scene.camera = ob_auto_camera
light_auto_sun = bpy.data.lights.new('AutoSun', 'SUN')
light_auto_sun.energy = 3.0
light_auto_sun.angle = 0.0523599
ob_auto_sun = bpy.data.objects.new('AutoSun', light_auto_sun)
scene.collection.objects.link(ob_auto_sun)
ob_auto_sun.rotation_euler = (0.872665, 0.174533, 0.523599)
bpy.context.view_layer.update()

